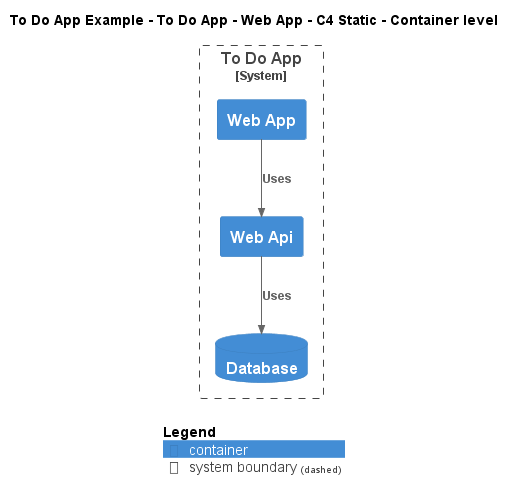

The diagram above was rendered by PlantUML. Its source (embedded in the PNG):
@startuml
!include ..\..\..\..\..\.c4s\C4_Container.puml

AddElementTag("c4interflow:lifecycle:new", $bgColor=green, $fontColor=#ffffff, $borderColor=green, $shadowing="False")
AddElementTag("c4interflow:lifecycle:changed", $bgColor=orange, $fontColor=#ffffff, $borderColor=orange, $shadowing="False")
AddElementTag("c4interflow:lifecycle:removed", $bgColor=red, $fontColor=#ffffff, $borderColor=red, $shadowing="False")

AddRelTag("c4interflow:lifecycle:new", $textColor=green, $lineColor=green)
AddRelTag("c4interflow:lifecycle:changed", $textColor=orange, $lineColor=orange)
AddRelTag("c4interflow:lifecycle:removed", $textColor=red, $lineColor=red)

SHOW_PERSON_PORTRAIT()
LAYOUT_TOP_DOWN()

skinparam linetype polyline

title To Do App Example - To Do App - Web App - C4 Static - Container level


System_Boundary(ToDoAppExample.SoftwareSystems.ToDoApp, "To Do App") {
    Container(ToDoAppExample.SoftwareSystems.ToDoApp.Containers.WebApp, "Web App", "", "")
    Container(ToDoAppExample.SoftwareSystems.ToDoApp.Containers.WebApi, "Web Api", "", "")
    ContainerDb(ToDoAppExample.SoftwareSystems.ToDoApp.Containers.Database, "Database", "", "")
}

Rel(ToDoAppExample.SoftwareSystems.ToDoApp.Containers.WebApp, ToDoAppExample.SoftwareSystems.ToDoApp.Containers.WebApi, "Uses")
Rel(ToDoAppExample.SoftwareSystems.ToDoApp.Containers.WebApi, ToDoAppExample.SoftwareSystems.ToDoApp.Containers.Database, "Uses")


SHOW_LEGEND()
@enduml